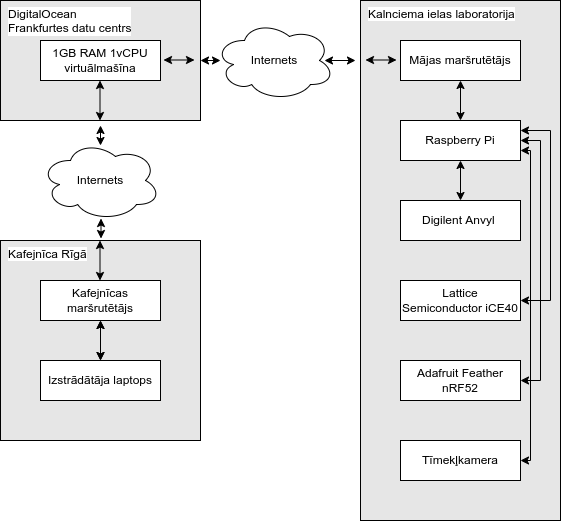

The diagram above was exported from draw.io. Its source (the exported page's mxGraphModel, read from the mxfile embedded in the PNG):
<mxGraphModel dx="1350" dy="773" grid="1" gridSize="10" guides="1" tooltips="1" connect="1" arrows="1" fold="1" page="1" pageScale="1" pageWidth="827" pageHeight="1169" math="0" shadow="0">
  <root>
    <mxCell id="0" />
    <mxCell id="1" parent="0" />
    <mxCell id="slvAxV_bOmjstML2py3M-22" style="edgeStyle=orthogonalEdgeStyle;rounded=0;orthogonalLoop=1;jettySize=auto;html=1;exitX=0.5;exitY=1;exitDx=0;exitDy=0;startArrow=classic;startFill=1;" edge="1" parent="1">
      <mxGeometry relative="1" as="geometry">
        <mxPoint x="180" y="285" as="sourcePoint" />
        <mxPoint x="180" y="305" as="targetPoint" />
      </mxGeometry>
    </mxCell>
    <mxCell id="slvAxV_bOmjstML2py3M-13" value="DigitalOcean&lt;br&gt;Frankfurtes datu centrs" style="rounded=0;whiteSpace=wrap;html=1;align=left;verticalAlign=top;labelBackgroundColor=default;fillColor=#E6E6E6;spacingLeft=6;" vertex="1" parent="1">
      <mxGeometry x="80" y="160" width="200" height="120" as="geometry" />
    </mxCell>
    <mxCell id="slvAxV_bOmjstML2py3M-11" value="Kalnciema ielas laboratorija" style="rounded=0;whiteSpace=wrap;html=1;align=left;verticalAlign=top;labelBackgroundColor=default;fillColor=#E6E6E6;spacingLeft=6;" vertex="1" parent="1">
      <mxGeometry x="440" y="160" width="200" height="520" as="geometry" />
    </mxCell>
    <mxCell id="slvAxV_bOmjstML2py3M-45" style="edgeStyle=orthogonalEdgeStyle;rounded=0;orthogonalLoop=1;jettySize=auto;html=1;exitX=0.5;exitY=0;exitDx=0;exitDy=0;entryX=0.5;entryY=1;entryDx=0;entryDy=0;startArrow=classic;startFill=1;" edge="1" parent="1" source="slvAxV_bOmjstML2py3M-1" target="slvAxV_bOmjstML2py3M-5">
      <mxGeometry relative="1" as="geometry" />
    </mxCell>
    <mxCell id="slvAxV_bOmjstML2py3M-1" value="Raspberry Pi" style="rounded=0;whiteSpace=wrap;html=1;" vertex="1" parent="1">
      <mxGeometry x="480" y="280" width="120" height="40" as="geometry" />
    </mxCell>
    <mxCell id="slvAxV_bOmjstML2py3M-44" style="edgeStyle=orthogonalEdgeStyle;rounded=0;orthogonalLoop=1;jettySize=auto;html=1;exitX=0.5;exitY=0;exitDx=0;exitDy=0;entryX=0.5;entryY=1;entryDx=0;entryDy=0;startArrow=classic;startFill=1;" edge="1" parent="1" source="slvAxV_bOmjstML2py3M-2" target="slvAxV_bOmjstML2py3M-1">
      <mxGeometry relative="1" as="geometry" />
    </mxCell>
    <mxCell id="slvAxV_bOmjstML2py3M-2" value="Digilent Anvyl&amp;nbsp;" style="rounded=0;whiteSpace=wrap;html=1;" vertex="1" parent="1">
      <mxGeometry x="480" y="360" width="120" height="40" as="geometry" />
    </mxCell>
    <mxCell id="slvAxV_bOmjstML2py3M-42" style="edgeStyle=orthogonalEdgeStyle;rounded=0;orthogonalLoop=1;jettySize=auto;html=1;exitX=1;exitY=0.5;exitDx=0;exitDy=0;entryX=1;entryY=0.25;entryDx=0;entryDy=0;startArrow=classic;startFill=1;" edge="1" parent="1" source="slvAxV_bOmjstML2py3M-3" target="slvAxV_bOmjstML2py3M-1">
      <mxGeometry relative="1" as="geometry">
        <Array as="points">
          <mxPoint x="630" y="460" />
          <mxPoint x="630" y="290" />
        </Array>
      </mxGeometry>
    </mxCell>
    <mxCell id="slvAxV_bOmjstML2py3M-3" value="Lattice Semiconductor iCE40" style="rounded=0;whiteSpace=wrap;html=1;" vertex="1" parent="1">
      <mxGeometry x="480" y="440" width="120" height="40" as="geometry" />
    </mxCell>
    <mxCell id="slvAxV_bOmjstML2py3M-41" style="edgeStyle=orthogonalEdgeStyle;rounded=0;orthogonalLoop=1;jettySize=auto;html=1;exitX=1;exitY=0.5;exitDx=0;exitDy=0;entryX=1;entryY=0.5;entryDx=0;entryDy=0;startArrow=classic;startFill=1;" edge="1" parent="1" source="slvAxV_bOmjstML2py3M-4" target="slvAxV_bOmjstML2py3M-1">
      <mxGeometry relative="1" as="geometry" />
    </mxCell>
    <mxCell id="slvAxV_bOmjstML2py3M-4" value="Adafruit Feather nRF52" style="rounded=0;whiteSpace=wrap;html=1;" vertex="1" parent="1">
      <mxGeometry x="480" y="520" width="120" height="40" as="geometry" />
    </mxCell>
    <mxCell id="slvAxV_bOmjstML2py3M-5" value="Mājas maršrutētājs" style="rounded=0;whiteSpace=wrap;html=1;" vertex="1" parent="1">
      <mxGeometry x="480" y="200" width="120" height="40" as="geometry" />
    </mxCell>
    <mxCell id="slvAxV_bOmjstML2py3M-40" style="edgeStyle=orthogonalEdgeStyle;rounded=0;orthogonalLoop=1;jettySize=auto;html=1;exitX=1;exitY=0.5;exitDx=0;exitDy=0;entryX=1;entryY=0.75;entryDx=0;entryDy=0;startArrow=classic;startFill=1;" edge="1" parent="1" source="slvAxV_bOmjstML2py3M-6" target="slvAxV_bOmjstML2py3M-1">
      <mxGeometry relative="1" as="geometry">
        <Array as="points">
          <mxPoint x="610" y="620" />
          <mxPoint x="610" y="310" />
        </Array>
      </mxGeometry>
    </mxCell>
    <mxCell id="slvAxV_bOmjstML2py3M-6" value="Tīmekļkamera" style="rounded=0;whiteSpace=wrap;html=1;" vertex="1" parent="1">
      <mxGeometry x="480" y="600" width="120" height="40" as="geometry" />
    </mxCell>
    <mxCell id="slvAxV_bOmjstML2py3M-19" style="edgeStyle=orthogonalEdgeStyle;rounded=0;orthogonalLoop=1;jettySize=auto;html=1;exitX=0.875;exitY=0.5;exitDx=0;exitDy=0;exitPerimeter=0;startArrow=classic;startFill=1;" edge="1" parent="1">
      <mxGeometry relative="1" as="geometry">
        <mxPoint x="404" y="220" as="sourcePoint" />
        <mxPoint x="435" y="220" as="targetPoint" />
      </mxGeometry>
    </mxCell>
    <mxCell id="slvAxV_bOmjstML2py3M-8" value="Internets" style="ellipse;shape=cloud;whiteSpace=wrap;html=1;" vertex="1" parent="1">
      <mxGeometry x="294" y="180" width="120" height="80" as="geometry" />
    </mxCell>
    <mxCell id="slvAxV_bOmjstML2py3M-12" value="1GB RAM 1vCPU&lt;br&gt;virtuālmašīna" style="rounded=0;whiteSpace=wrap;html=1;" vertex="1" parent="1">
      <mxGeometry x="120" y="200" width="120" height="40" as="geometry" />
    </mxCell>
    <mxCell id="slvAxV_bOmjstML2py3M-14" value="Kafejnīca Rīgā" style="rounded=0;whiteSpace=wrap;html=1;align=left;verticalAlign=top;labelBackgroundColor=default;fillColor=#E6E6E6;spacingLeft=6;" vertex="1" parent="1">
      <mxGeometry x="80" y="400" width="200" height="200" as="geometry" />
    </mxCell>
    <mxCell id="slvAxV_bOmjstML2py3M-15" value="Izstrādātāja laptops" style="rounded=0;whiteSpace=wrap;html=1;" vertex="1" parent="1">
      <mxGeometry x="120" y="520" width="120" height="40" as="geometry" />
    </mxCell>
    <mxCell id="slvAxV_bOmjstML2py3M-16" value="Internets" style="ellipse;shape=cloud;whiteSpace=wrap;html=1;" vertex="1" parent="1">
      <mxGeometry x="120" y="300" width="120" height="80" as="geometry" />
    </mxCell>
    <mxCell id="slvAxV_bOmjstML2py3M-25" style="edgeStyle=orthogonalEdgeStyle;rounded=0;orthogonalLoop=1;jettySize=auto;html=1;exitX=0.5;exitY=1;exitDx=0;exitDy=0;startArrow=classic;startFill=1;" edge="1" parent="1" source="slvAxV_bOmjstML2py3M-17" target="slvAxV_bOmjstML2py3M-15">
      <mxGeometry relative="1" as="geometry" />
    </mxCell>
    <mxCell id="slvAxV_bOmjstML2py3M-31" value="" style="edgeStyle=orthogonalEdgeStyle;rounded=0;orthogonalLoop=1;jettySize=auto;html=1;startArrow=classic;startFill=1;" edge="1" parent="1" source="slvAxV_bOmjstML2py3M-17" target="slvAxV_bOmjstML2py3M-15">
      <mxGeometry relative="1" as="geometry" />
    </mxCell>
    <mxCell id="slvAxV_bOmjstML2py3M-17" value="Kafejnīcas maršrutētājs" style="rounded=0;whiteSpace=wrap;html=1;" vertex="1" parent="1">
      <mxGeometry x="120" y="440" width="120" height="40" as="geometry" />
    </mxCell>
    <mxCell id="slvAxV_bOmjstML2py3M-21" style="edgeStyle=orthogonalEdgeStyle;rounded=0;orthogonalLoop=1;jettySize=auto;html=1;exitX=0.875;exitY=0.5;exitDx=0;exitDy=0;exitPerimeter=0;startArrow=classic;startFill=1;" edge="1" parent="1">
      <mxGeometry relative="1" as="geometry">
        <mxPoint x="280" y="220" as="sourcePoint" />
        <mxPoint x="300" y="220" as="targetPoint" />
      </mxGeometry>
    </mxCell>
    <mxCell id="slvAxV_bOmjstML2py3M-23" style="edgeStyle=orthogonalEdgeStyle;rounded=0;orthogonalLoop=1;jettySize=auto;html=1;exitX=0.5;exitY=1;exitDx=0;exitDy=0;startArrow=classic;startFill=1;" edge="1" parent="1">
      <mxGeometry relative="1" as="geometry">
        <mxPoint x="180.5" y="378" as="sourcePoint" />
        <mxPoint x="180.5" y="398" as="targetPoint" />
      </mxGeometry>
    </mxCell>
    <mxCell id="slvAxV_bOmjstML2py3M-32" value="" style="edgeStyle=orthogonalEdgeStyle;rounded=0;orthogonalLoop=1;jettySize=auto;html=1;startArrow=classic;startFill=1;" edge="1" parent="1">
      <mxGeometry relative="1" as="geometry">
        <mxPoint x="179.5" y="400" as="sourcePoint" />
        <mxPoint x="179.5" y="440" as="targetPoint" />
      </mxGeometry>
    </mxCell>
    <mxCell id="slvAxV_bOmjstML2py3M-47" style="edgeStyle=orthogonalEdgeStyle;rounded=0;orthogonalLoop=1;jettySize=auto;html=1;exitX=0.875;exitY=0.5;exitDx=0;exitDy=0;exitPerimeter=0;startArrow=classic;startFill=1;" edge="1" parent="1">
      <mxGeometry relative="1" as="geometry">
        <mxPoint x="445" y="219.5" as="sourcePoint" />
        <mxPoint x="476" y="219.5" as="targetPoint" />
      </mxGeometry>
    </mxCell>
    <mxCell id="slvAxV_bOmjstML2py3M-48" style="edgeStyle=orthogonalEdgeStyle;rounded=0;orthogonalLoop=1;jettySize=auto;html=1;exitX=0.875;exitY=0.5;exitDx=0;exitDy=0;exitPerimeter=0;startArrow=classic;startFill=1;" edge="1" parent="1">
      <mxGeometry relative="1" as="geometry">
        <mxPoint x="243" y="219.5" as="sourcePoint" />
        <mxPoint x="274" y="219.5" as="targetPoint" />
      </mxGeometry>
    </mxCell>
    <mxCell id="slvAxV_bOmjstML2py3M-49" value="" style="edgeStyle=orthogonalEdgeStyle;rounded=0;orthogonalLoop=1;jettySize=auto;html=1;startArrow=classic;startFill=1;" edge="1" parent="1">
      <mxGeometry relative="1" as="geometry">
        <mxPoint x="179.5" y="240" as="sourcePoint" />
        <mxPoint x="179.5" y="280" as="targetPoint" />
      </mxGeometry>
    </mxCell>
  </root>
</mxGraphModel>